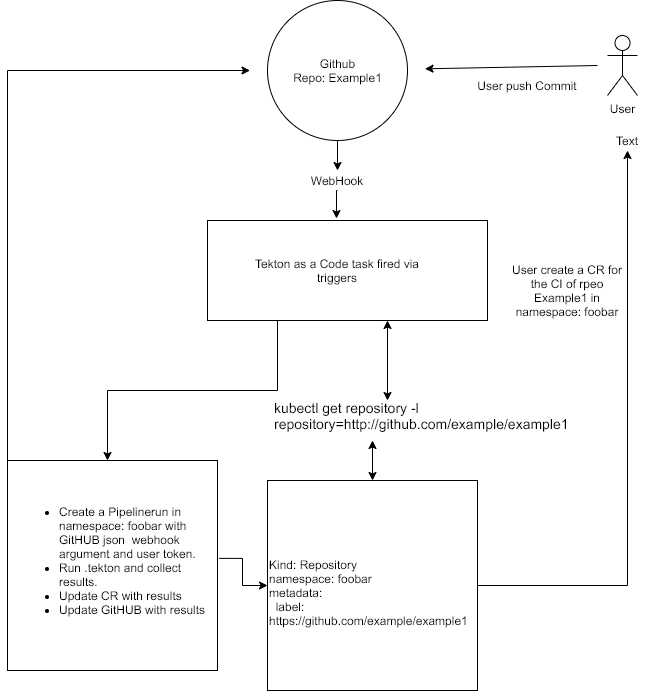

The diagram above was exported from draw.io. Its source (the exported page's mxGraphModel, read from the mxfile embedded in the PNG):
<mxGraphModel dx="904" dy="798" grid="1" gridSize="10" guides="1" tooltips="1" connect="1" arrows="1" fold="1" page="1" pageScale="1" pageWidth="827" pageHeight="1169" math="0" shadow="0">
  <root>
    <mxCell id="0" />
    <mxCell id="1" parent="0" />
    <mxCell id="44" style="edgeStyle=orthogonalEdgeStyle;rounded=0;orthogonalLoop=1;jettySize=auto;html=1;exitX=0.25;exitY=1;exitDx=0;exitDy=0;" edge="1" parent="1" source="2">
      <mxGeometry relative="1" as="geometry">
        <mxPoint x="230" y="500" as="targetPoint" />
      </mxGeometry>
    </mxCell>
    <mxCell id="2" value="" style="rounded=0;whiteSpace=wrap;html=1;" vertex="1" parent="1">
      <mxGeometry x="330" y="260" width="280" height="100" as="geometry" />
    </mxCell>
    <mxCell id="17" style="edgeStyle=orthogonalEdgeStyle;rounded=0;orthogonalLoop=1;jettySize=auto;html=1;exitX=0.5;exitY=1;exitDx=0;exitDy=0;" edge="1" parent="1" source="6">
      <mxGeometry relative="1" as="geometry">
        <mxPoint x="459" y="258" as="targetPoint" />
      </mxGeometry>
    </mxCell>
    <mxCell id="3" value="" style="ellipse;whiteSpace=wrap;html=1;aspect=fixed;" vertex="1" parent="1">
      <mxGeometry x="390" y="40" width="140" height="140" as="geometry" />
    </mxCell>
    <mxCell id="4" value="Github&lt;br&gt;Repo: Example1" style="text;html=1;strokeColor=none;fillColor=none;align=center;verticalAlign=middle;whiteSpace=wrap;rounded=0;" vertex="1" parent="1">
      <mxGeometry x="372.5" y="85" width="175" height="50" as="geometry" />
    </mxCell>
    <mxCell id="12" value="Tekton as a Code task fired via triggers" style="text;html=1;strokeColor=none;fillColor=none;align=center;verticalAlign=middle;whiteSpace=wrap;rounded=0;" vertex="1" parent="1">
      <mxGeometry x="370" y="300" width="180" height="20" as="geometry" />
    </mxCell>
    <mxCell id="6" value="WebHook" style="text;html=1;strokeColor=none;fillColor=none;align=center;verticalAlign=middle;whiteSpace=wrap;rounded=0;" vertex="1" parent="1">
      <mxGeometry x="440" y="210" width="40" height="20" as="geometry" />
    </mxCell>
    <mxCell id="19" style="edgeStyle=orthogonalEdgeStyle;rounded=0;orthogonalLoop=1;jettySize=auto;html=1;exitX=0.5;exitY=1;exitDx=0;exitDy=0;" edge="1" parent="1" source="3" target="6">
      <mxGeometry relative="1" as="geometry">
        <mxPoint x="460" y="180" as="sourcePoint" />
        <mxPoint x="459" y="258" as="targetPoint" />
      </mxGeometry>
    </mxCell>
    <mxCell id="20" value="User" style="shape=umlActor;verticalLabelPosition=bottom;verticalAlign=top;html=1;outlineConnect=0;" vertex="1" parent="1">
      <mxGeometry x="730" y="75" width="30" height="60" as="geometry" />
    </mxCell>
    <mxCell id="22" value="User push Commit" style="text;html=1;strokeColor=none;fillColor=none;align=center;verticalAlign=middle;whiteSpace=wrap;rounded=0;" vertex="1" parent="1">
      <mxGeometry x="590" y="115" width="120" height="20" as="geometry" />
    </mxCell>
    <mxCell id="23" style="edgeStyle=orthogonalEdgeStyle;rounded=0;orthogonalLoop=1;jettySize=auto;html=1;exitX=0.5;exitY=1;exitDx=0;exitDy=0;" edge="1" parent="1" source="2" target="2">
      <mxGeometry relative="1" as="geometry" />
    </mxCell>
    <mxCell id="24" style="edgeStyle=orthogonalEdgeStyle;rounded=0;orthogonalLoop=1;jettySize=auto;html=1;exitX=0.5;exitY=1;exitDx=0;exitDy=0;" edge="1" parent="1" source="2" target="2">
      <mxGeometry relative="1" as="geometry" />
    </mxCell>
    <mxCell id="25" value="&lt;font style=&quot;font-size: 14px&quot;&gt;kubectl get repository -l repository=http://github.com/example/example1&lt;/font&gt;" style="text;html=1;strokeColor=none;fillColor=none;align=left;verticalAlign=middle;whiteSpace=wrap;rounded=0;" vertex="1" parent="1">
      <mxGeometry x="395" y="420" width="375" height="70" as="geometry" />
    </mxCell>
    <mxCell id="37" style="edgeStyle=orthogonalEdgeStyle;rounded=0;orthogonalLoop=1;jettySize=auto;html=1;exitX=1;exitY=0.5;exitDx=0;exitDy=0;" edge="1" parent="1" source="28" target="38">
      <mxGeometry relative="1" as="geometry">
        <mxPoint x="750" y="180" as="targetPoint" />
      </mxGeometry>
    </mxCell>
    <mxCell id="28" value="&lt;br&gt;Kind: Repository&lt;br&gt;namespace: foobar&lt;br&gt;metadata:&lt;br&gt;&amp;nbsp; label: https://github.com/example/example1" style="whiteSpace=wrap;html=1;aspect=fixed;align=left;" vertex="1" parent="1">
      <mxGeometry x="390" y="520" width="210" height="210" as="geometry" />
    </mxCell>
    <mxCell id="32" value="" style="endArrow=classic;html=1;" edge="1" parent="1" target="4">
      <mxGeometry width="50" height="50" relative="1" as="geometry">
        <mxPoint x="720" y="105" as="sourcePoint" />
        <mxPoint x="614" y="40" as="targetPoint" />
      </mxGeometry>
    </mxCell>
    <mxCell id="38" value="Text" style="text;html=1;strokeColor=none;fillColor=none;align=center;verticalAlign=middle;whiteSpace=wrap;rounded=0;" vertex="1" parent="1">
      <mxGeometry x="730" y="170" width="40" height="20" as="geometry" />
    </mxCell>
    <mxCell id="40" value="User create a CR for the CI of rpeo Example1 in namespace: foobar" style="text;html=1;strokeColor=none;fillColor=none;align=center;verticalAlign=middle;whiteSpace=wrap;rounded=0;" vertex="1" parent="1">
      <mxGeometry x="630" y="290" width="120" height="80" as="geometry" />
    </mxCell>
    <mxCell id="56" style="edgeStyle=orthogonalEdgeStyle;rounded=0;orthogonalLoop=1;jettySize=auto;html=1;exitX=0;exitY=0;exitDx=0;exitDy=0;entryX=0;entryY=0.5;entryDx=0;entryDy=0;" edge="1" parent="1" source="45" target="4">
      <mxGeometry relative="1" as="geometry" />
    </mxCell>
    <mxCell id="45" value="" style="whiteSpace=wrap;html=1;aspect=fixed;align=left;" vertex="1" parent="1">
      <mxGeometry x="130" y="500" width="210" height="210" as="geometry" />
    </mxCell>
    <mxCell id="55" style="edgeStyle=orthogonalEdgeStyle;rounded=0;orthogonalLoop=1;jettySize=auto;html=1;exitX=1.008;exitY=0.466;exitDx=0;exitDy=0;exitPerimeter=0;" edge="1" parent="1" source="45" target="28">
      <mxGeometry relative="1" as="geometry">
        <mxPoint x="350" y="600" as="sourcePoint" />
      </mxGeometry>
    </mxCell>
    <mxCell id="49" value="&lt;ul&gt;&lt;li&gt;Create a Pipelinerun in namespace: foobar with GitHUB json&amp;nbsp; webhook argument and user token.&lt;/li&gt;&lt;li&gt;Run .tekton and collect results.&lt;/li&gt;&lt;li&gt;Update CR with results&lt;/li&gt;&lt;li&gt;Update GitHUB with results&lt;/li&gt;&lt;/ul&gt;" style="text;html=1;strokeColor=none;fillColor=none;align=left;verticalAlign=middle;whiteSpace=wrap;rounded=0;" vertex="1" parent="1">
      <mxGeometry x="140" y="510" width="190" height="180" as="geometry" />
    </mxCell>
    <mxCell id="51" value="" style="endArrow=classic;startArrow=classic;html=1;" edge="1" parent="1">
      <mxGeometry width="50" height="50" relative="1" as="geometry">
        <mxPoint x="510" y="440" as="sourcePoint" />
        <mxPoint x="510" y="360" as="targetPoint" />
      </mxGeometry>
    </mxCell>
    <mxCell id="53" value="" style="endArrow=classic;startArrow=classic;html=1;" edge="1" parent="1">
      <mxGeometry width="50" height="50" relative="1" as="geometry">
        <mxPoint x="495" y="520" as="sourcePoint" />
        <mxPoint x="495" y="480" as="targetPoint" />
      </mxGeometry>
    </mxCell>
  </root>
</mxGraphModel>